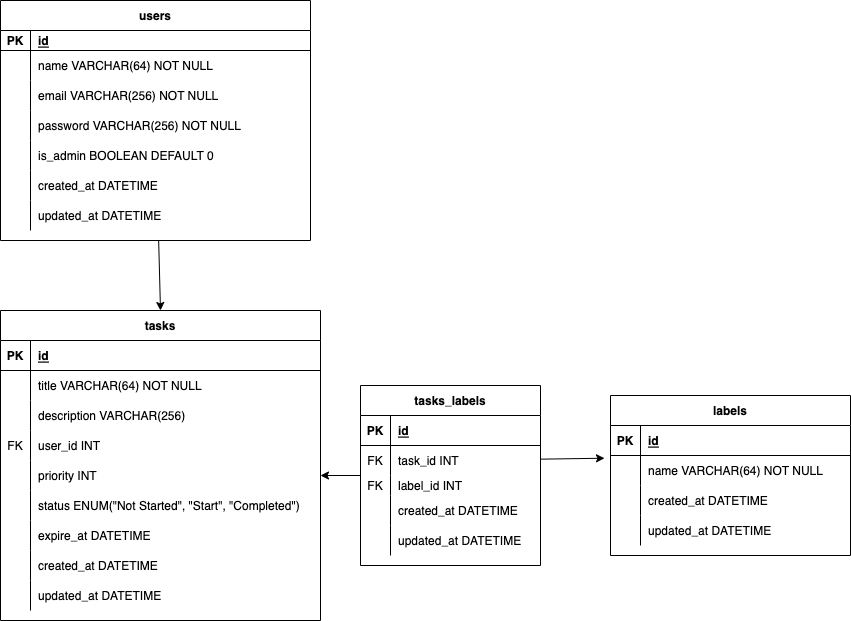

The diagram above was exported from draw.io. Its source (the exported page's mxGraphModel, read from the mxfile embedded in the PNG):
<mxGraphModel dx="298" dy="296" grid="1" gridSize="10" guides="1" tooltips="1" connect="1" arrows="1" fold="1" page="1" pageScale="1" pageWidth="1654" pageHeight="1169" math="0" shadow="0">
  <root>
    <mxCell id="0" />
    <mxCell id="1" parent="0" />
    <mxCell id="94" style="edgeStyle=none;html=1;entryX=0.5;entryY=0;entryDx=0;entryDy=0;" parent="1" source="2" target="21" edge="1">
      <mxGeometry relative="1" as="geometry" />
    </mxCell>
    <mxCell id="2" value="users" style="shape=table;startSize=30;container=1;collapsible=1;childLayout=tableLayout;fixedRows=1;rowLines=0;fontStyle=1;align=center;resizeLast=1;" parent="1" vertex="1">
      <mxGeometry x="440" y="90" width="310" height="240" as="geometry" />
    </mxCell>
    <mxCell id="3" value="" style="shape=partialRectangle;collapsible=0;dropTarget=0;pointerEvents=0;fillColor=none;top=0;left=0;bottom=1;right=0;points=[[0,0.5],[1,0.5]];portConstraint=eastwest;" parent="2" vertex="1">
      <mxGeometry y="30" width="310" height="20" as="geometry" />
    </mxCell>
    <mxCell id="4" value="PK" style="shape=partialRectangle;connectable=0;fillColor=none;top=0;left=0;bottom=0;right=0;fontStyle=1;overflow=hidden;" parent="3" vertex="1">
      <mxGeometry width="30" height="20" as="geometry">
        <mxRectangle width="30" height="20" as="alternateBounds" />
      </mxGeometry>
    </mxCell>
    <mxCell id="5" value="id" style="shape=partialRectangle;connectable=0;fillColor=none;top=0;left=0;bottom=0;right=0;align=left;spacingLeft=6;fontStyle=5;overflow=hidden;" parent="3" vertex="1">
      <mxGeometry x="30" width="280" height="20" as="geometry">
        <mxRectangle width="280" height="20" as="alternateBounds" />
      </mxGeometry>
    </mxCell>
    <mxCell id="6" value="" style="shape=partialRectangle;collapsible=0;dropTarget=0;pointerEvents=0;fillColor=none;top=0;left=0;bottom=0;right=0;points=[[0,0.5],[1,0.5]];portConstraint=eastwest;" parent="2" vertex="1">
      <mxGeometry y="50" width="310" height="30" as="geometry" />
    </mxCell>
    <mxCell id="7" value="" style="shape=partialRectangle;connectable=0;fillColor=none;top=0;left=0;bottom=0;right=0;editable=1;overflow=hidden;" parent="6" vertex="1">
      <mxGeometry width="30" height="30" as="geometry">
        <mxRectangle width="30" height="30" as="alternateBounds" />
      </mxGeometry>
    </mxCell>
    <mxCell id="8" value="name VARCHAR(64) NOT NULL" style="shape=partialRectangle;connectable=0;fillColor=none;top=0;left=0;bottom=0;right=0;align=left;spacingLeft=6;overflow=hidden;" parent="6" vertex="1">
      <mxGeometry x="30" width="280" height="30" as="geometry">
        <mxRectangle width="280" height="30" as="alternateBounds" />
      </mxGeometry>
    </mxCell>
    <mxCell id="9" value="" style="shape=partialRectangle;collapsible=0;dropTarget=0;pointerEvents=0;fillColor=none;top=0;left=0;bottom=0;right=0;points=[[0,0.5],[1,0.5]];portConstraint=eastwest;" parent="2" vertex="1">
      <mxGeometry y="80" width="310" height="30" as="geometry" />
    </mxCell>
    <mxCell id="10" value="" style="shape=partialRectangle;connectable=0;fillColor=none;top=0;left=0;bottom=0;right=0;editable=1;overflow=hidden;" parent="9" vertex="1">
      <mxGeometry width="30" height="30" as="geometry">
        <mxRectangle width="30" height="30" as="alternateBounds" />
      </mxGeometry>
    </mxCell>
    <mxCell id="11" value="email VARCHAR(256) NOT NULL " style="shape=partialRectangle;connectable=0;fillColor=none;top=0;left=0;bottom=0;right=0;align=left;spacingLeft=6;overflow=hidden;" parent="9" vertex="1">
      <mxGeometry x="30" width="280" height="30" as="geometry">
        <mxRectangle width="280" height="30" as="alternateBounds" />
      </mxGeometry>
    </mxCell>
    <mxCell id="12" value="" style="shape=partialRectangle;collapsible=0;dropTarget=0;pointerEvents=0;fillColor=none;top=0;left=0;bottom=0;right=0;points=[[0,0.5],[1,0.5]];portConstraint=eastwest;" parent="2" vertex="1">
      <mxGeometry y="110" width="310" height="30" as="geometry" />
    </mxCell>
    <mxCell id="13" value="" style="shape=partialRectangle;connectable=0;fillColor=none;top=0;left=0;bottom=0;right=0;editable=1;overflow=hidden;" parent="12" vertex="1">
      <mxGeometry width="30" height="30" as="geometry">
        <mxRectangle width="30" height="30" as="alternateBounds" />
      </mxGeometry>
    </mxCell>
    <mxCell id="14" value="password VARCHAR(256) NOT NULL" style="shape=partialRectangle;connectable=0;fillColor=none;top=0;left=0;bottom=0;right=0;align=left;spacingLeft=6;overflow=hidden;" parent="12" vertex="1">
      <mxGeometry x="30" width="280" height="30" as="geometry">
        <mxRectangle width="280" height="30" as="alternateBounds" />
      </mxGeometry>
    </mxCell>
    <mxCell id="15" style="shape=partialRectangle;collapsible=0;dropTarget=0;pointerEvents=0;fillColor=none;top=0;left=0;bottom=0;right=0;points=[[0,0.5],[1,0.5]];portConstraint=eastwest;" parent="2" vertex="1">
      <mxGeometry y="140" width="310" height="30" as="geometry" />
    </mxCell>
    <mxCell id="16" style="shape=partialRectangle;connectable=0;fillColor=none;top=0;left=0;bottom=0;right=0;editable=1;overflow=hidden;" parent="15" vertex="1">
      <mxGeometry width="30" height="30" as="geometry">
        <mxRectangle width="30" height="30" as="alternateBounds" />
      </mxGeometry>
    </mxCell>
    <mxCell id="17" value="is_admin BOOLEAN DEFAULT 0" style="shape=partialRectangle;connectable=0;fillColor=none;top=0;left=0;bottom=0;right=0;align=left;spacingLeft=6;overflow=hidden;" parent="15" vertex="1">
      <mxGeometry x="30" width="280" height="30" as="geometry">
        <mxRectangle width="280" height="30" as="alternateBounds" />
      </mxGeometry>
    </mxCell>
    <mxCell id="43" style="shape=partialRectangle;collapsible=0;dropTarget=0;pointerEvents=0;fillColor=none;top=0;left=0;bottom=0;right=0;points=[[0,0.5],[1,0.5]];portConstraint=eastwest;" parent="2" vertex="1">
      <mxGeometry y="170" width="310" height="30" as="geometry" />
    </mxCell>
    <mxCell id="44" style="shape=partialRectangle;connectable=0;fillColor=none;top=0;left=0;bottom=0;right=0;editable=1;overflow=hidden;" parent="43" vertex="1">
      <mxGeometry width="30" height="30" as="geometry">
        <mxRectangle width="30" height="30" as="alternateBounds" />
      </mxGeometry>
    </mxCell>
    <mxCell id="45" value="created_at DATETIME" style="shape=partialRectangle;connectable=0;fillColor=none;top=0;left=0;bottom=0;right=0;align=left;spacingLeft=6;overflow=hidden;" parent="43" vertex="1">
      <mxGeometry x="30" width="280" height="30" as="geometry">
        <mxRectangle width="280" height="30" as="alternateBounds" />
      </mxGeometry>
    </mxCell>
    <mxCell id="52" style="shape=partialRectangle;collapsible=0;dropTarget=0;pointerEvents=0;fillColor=none;top=0;left=0;bottom=0;right=0;points=[[0,0.5],[1,0.5]];portConstraint=eastwest;" parent="2" vertex="1">
      <mxGeometry y="200" width="310" height="30" as="geometry" />
    </mxCell>
    <mxCell id="53" style="shape=partialRectangle;connectable=0;fillColor=none;top=0;left=0;bottom=0;right=0;editable=1;overflow=hidden;" parent="52" vertex="1">
      <mxGeometry width="30" height="30" as="geometry">
        <mxRectangle width="30" height="30" as="alternateBounds" />
      </mxGeometry>
    </mxCell>
    <mxCell id="54" value="updated_at DATETIME" style="shape=partialRectangle;connectable=0;fillColor=none;top=0;left=0;bottom=0;right=0;align=left;spacingLeft=6;overflow=hidden;" parent="52" vertex="1">
      <mxGeometry x="30" width="280" height="30" as="geometry">
        <mxRectangle width="280" height="30" as="alternateBounds" />
      </mxGeometry>
    </mxCell>
    <mxCell id="21" value="tasks" style="shape=table;startSize=30;container=1;collapsible=1;childLayout=tableLayout;fixedRows=1;rowLines=0;fontStyle=1;align=center;resizeLast=1;" parent="1" vertex="1">
      <mxGeometry x="440" y="400" width="320" height="310" as="geometry" />
    </mxCell>
    <mxCell id="22" value="" style="shape=partialRectangle;collapsible=0;dropTarget=0;pointerEvents=0;fillColor=none;top=0;left=0;bottom=1;right=0;points=[[0,0.5],[1,0.5]];portConstraint=eastwest;" parent="21" vertex="1">
      <mxGeometry y="30" width="320" height="30" as="geometry" />
    </mxCell>
    <mxCell id="23" value="PK" style="shape=partialRectangle;connectable=0;fillColor=none;top=0;left=0;bottom=0;right=0;fontStyle=1;overflow=hidden;" parent="22" vertex="1">
      <mxGeometry width="30" height="30" as="geometry">
        <mxRectangle width="30" height="30" as="alternateBounds" />
      </mxGeometry>
    </mxCell>
    <mxCell id="24" value="id" style="shape=partialRectangle;connectable=0;fillColor=none;top=0;left=0;bottom=0;right=0;align=left;spacingLeft=6;fontStyle=5;overflow=hidden;" parent="22" vertex="1">
      <mxGeometry x="30" width="290" height="30" as="geometry">
        <mxRectangle width="290" height="30" as="alternateBounds" />
      </mxGeometry>
    </mxCell>
    <mxCell id="25" value="" style="shape=partialRectangle;collapsible=0;dropTarget=0;pointerEvents=0;fillColor=none;top=0;left=0;bottom=0;right=0;points=[[0,0.5],[1,0.5]];portConstraint=eastwest;" parent="21" vertex="1">
      <mxGeometry y="60" width="320" height="30" as="geometry" />
    </mxCell>
    <mxCell id="26" value="" style="shape=partialRectangle;connectable=0;fillColor=none;top=0;left=0;bottom=0;right=0;editable=1;overflow=hidden;" parent="25" vertex="1">
      <mxGeometry width="30" height="30" as="geometry">
        <mxRectangle width="30" height="30" as="alternateBounds" />
      </mxGeometry>
    </mxCell>
    <mxCell id="27" value="title VARCHAR(64) NOT NULL" style="shape=partialRectangle;connectable=0;fillColor=none;top=0;left=0;bottom=0;right=0;align=left;spacingLeft=6;overflow=hidden;" parent="25" vertex="1">
      <mxGeometry x="30" width="290" height="30" as="geometry">
        <mxRectangle width="290" height="30" as="alternateBounds" />
      </mxGeometry>
    </mxCell>
    <mxCell id="28" value="" style="shape=partialRectangle;collapsible=0;dropTarget=0;pointerEvents=0;fillColor=none;top=0;left=0;bottom=0;right=0;points=[[0,0.5],[1,0.5]];portConstraint=eastwest;" parent="21" vertex="1">
      <mxGeometry y="90" width="320" height="30" as="geometry" />
    </mxCell>
    <mxCell id="29" value="" style="shape=partialRectangle;connectable=0;fillColor=none;top=0;left=0;bottom=0;right=0;editable=1;overflow=hidden;" parent="28" vertex="1">
      <mxGeometry width="30" height="30" as="geometry">
        <mxRectangle width="30" height="30" as="alternateBounds" />
      </mxGeometry>
    </mxCell>
    <mxCell id="30" value="description VARCHAR(256)" style="shape=partialRectangle;connectable=0;fillColor=none;top=0;left=0;bottom=0;right=0;align=left;spacingLeft=6;overflow=hidden;" parent="28" vertex="1">
      <mxGeometry x="30" width="290" height="30" as="geometry">
        <mxRectangle width="290" height="30" as="alternateBounds" />
      </mxGeometry>
    </mxCell>
    <mxCell id="31" value="" style="shape=partialRectangle;collapsible=0;dropTarget=0;pointerEvents=0;fillColor=none;top=0;left=0;bottom=0;right=0;points=[[0,0.5],[1,0.5]];portConstraint=eastwest;" parent="21" vertex="1">
      <mxGeometry y="120" width="320" height="30" as="geometry" />
    </mxCell>
    <mxCell id="32" value="FK" style="shape=partialRectangle;connectable=0;fillColor=none;top=0;left=0;bottom=0;right=0;editable=1;overflow=hidden;" parent="31" vertex="1">
      <mxGeometry width="30" height="30" as="geometry">
        <mxRectangle width="30" height="30" as="alternateBounds" />
      </mxGeometry>
    </mxCell>
    <mxCell id="33" value="user_id INT" style="shape=partialRectangle;connectable=0;fillColor=none;top=0;left=0;bottom=0;right=0;align=left;spacingLeft=6;overflow=hidden;" parent="31" vertex="1">
      <mxGeometry x="30" width="290" height="30" as="geometry">
        <mxRectangle width="290" height="30" as="alternateBounds" />
      </mxGeometry>
    </mxCell>
    <mxCell id="37" style="shape=partialRectangle;collapsible=0;dropTarget=0;pointerEvents=0;fillColor=none;top=0;left=0;bottom=0;right=0;points=[[0,0.5],[1,0.5]];portConstraint=eastwest;" parent="21" vertex="1">
      <mxGeometry y="150" width="320" height="30" as="geometry" />
    </mxCell>
    <mxCell id="38" style="shape=partialRectangle;connectable=0;fillColor=none;top=0;left=0;bottom=0;right=0;editable=1;overflow=hidden;" parent="37" vertex="1">
      <mxGeometry width="30" height="30" as="geometry">
        <mxRectangle width="30" height="30" as="alternateBounds" />
      </mxGeometry>
    </mxCell>
    <mxCell id="39" value="priority INT" style="shape=partialRectangle;connectable=0;fillColor=none;top=0;left=0;bottom=0;right=0;align=left;spacingLeft=6;overflow=hidden;" parent="37" vertex="1">
      <mxGeometry x="30" width="290" height="30" as="geometry">
        <mxRectangle width="290" height="30" as="alternateBounds" />
      </mxGeometry>
    </mxCell>
    <mxCell id="34" style="shape=partialRectangle;collapsible=0;dropTarget=0;pointerEvents=0;fillColor=none;top=0;left=0;bottom=0;right=0;points=[[0,0.5],[1,0.5]];portConstraint=eastwest;" parent="21" vertex="1">
      <mxGeometry y="180" width="320" height="30" as="geometry" />
    </mxCell>
    <mxCell id="35" style="shape=partialRectangle;connectable=0;fillColor=none;top=0;left=0;bottom=0;right=0;editable=1;overflow=hidden;" parent="34" vertex="1">
      <mxGeometry width="30" height="30" as="geometry">
        <mxRectangle width="30" height="30" as="alternateBounds" />
      </mxGeometry>
    </mxCell>
    <mxCell id="36" value="status ENUM(&quot;Not Started&quot;, &quot;Start&quot;, &quot;Completed&quot;)" style="shape=partialRectangle;connectable=0;fillColor=none;top=0;left=0;bottom=0;right=0;align=left;spacingLeft=6;overflow=hidden;" parent="34" vertex="1">
      <mxGeometry x="30" width="290" height="30" as="geometry">
        <mxRectangle width="290" height="30" as="alternateBounds" />
      </mxGeometry>
    </mxCell>
    <mxCell id="46" style="shape=partialRectangle;collapsible=0;dropTarget=0;pointerEvents=0;fillColor=none;top=0;left=0;bottom=0;right=0;points=[[0,0.5],[1,0.5]];portConstraint=eastwest;" parent="21" vertex="1">
      <mxGeometry y="210" width="320" height="30" as="geometry" />
    </mxCell>
    <mxCell id="47" style="shape=partialRectangle;connectable=0;fillColor=none;top=0;left=0;bottom=0;right=0;editable=1;overflow=hidden;" parent="46" vertex="1">
      <mxGeometry width="30" height="30" as="geometry">
        <mxRectangle width="30" height="30" as="alternateBounds" />
      </mxGeometry>
    </mxCell>
    <mxCell id="48" value="expire_at DATETIME" style="shape=partialRectangle;connectable=0;fillColor=none;top=0;left=0;bottom=0;right=0;align=left;spacingLeft=6;overflow=hidden;" parent="46" vertex="1">
      <mxGeometry x="30" width="290" height="30" as="geometry">
        <mxRectangle width="290" height="30" as="alternateBounds" />
      </mxGeometry>
    </mxCell>
    <mxCell id="40" style="shape=partialRectangle;collapsible=0;dropTarget=0;pointerEvents=0;fillColor=none;top=0;left=0;bottom=0;right=0;points=[[0,0.5],[1,0.5]];portConstraint=eastwest;" parent="21" vertex="1">
      <mxGeometry y="240" width="320" height="30" as="geometry" />
    </mxCell>
    <mxCell id="41" style="shape=partialRectangle;connectable=0;fillColor=none;top=0;left=0;bottom=0;right=0;editable=1;overflow=hidden;" parent="40" vertex="1">
      <mxGeometry width="30" height="30" as="geometry">
        <mxRectangle width="30" height="30" as="alternateBounds" />
      </mxGeometry>
    </mxCell>
    <mxCell id="42" value="created_at DATETIME" style="shape=partialRectangle;connectable=0;fillColor=none;top=0;left=0;bottom=0;right=0;align=left;spacingLeft=6;overflow=hidden;" parent="40" vertex="1">
      <mxGeometry x="30" width="290" height="30" as="geometry">
        <mxRectangle width="290" height="30" as="alternateBounds" />
      </mxGeometry>
    </mxCell>
    <mxCell id="49" style="shape=partialRectangle;collapsible=0;dropTarget=0;pointerEvents=0;fillColor=none;top=0;left=0;bottom=0;right=0;points=[[0,0.5],[1,0.5]];portConstraint=eastwest;" parent="21" vertex="1">
      <mxGeometry y="270" width="320" height="30" as="geometry" />
    </mxCell>
    <mxCell id="50" style="shape=partialRectangle;connectable=0;fillColor=none;top=0;left=0;bottom=0;right=0;editable=1;overflow=hidden;" parent="49" vertex="1">
      <mxGeometry width="30" height="30" as="geometry">
        <mxRectangle width="30" height="30" as="alternateBounds" />
      </mxGeometry>
    </mxCell>
    <mxCell id="51" value="updated_at DATETIME" style="shape=partialRectangle;connectable=0;fillColor=none;top=0;left=0;bottom=0;right=0;align=left;spacingLeft=6;overflow=hidden;" parent="49" vertex="1">
      <mxGeometry x="30" width="290" height="30" as="geometry">
        <mxRectangle width="290" height="30" as="alternateBounds" />
      </mxGeometry>
    </mxCell>
    <mxCell id="55" value="labels" style="shape=table;startSize=30;container=1;collapsible=1;childLayout=tableLayout;fixedRows=1;rowLines=0;fontStyle=1;align=center;resizeLast=1;" parent="1" vertex="1">
      <mxGeometry x="1050" y="485" width="240" height="160" as="geometry" />
    </mxCell>
    <mxCell id="56" value="" style="shape=partialRectangle;collapsible=0;dropTarget=0;pointerEvents=0;fillColor=none;top=0;left=0;bottom=1;right=0;points=[[0,0.5],[1,0.5]];portConstraint=eastwest;" parent="55" vertex="1">
      <mxGeometry y="30" width="240" height="30" as="geometry" />
    </mxCell>
    <mxCell id="57" value="PK" style="shape=partialRectangle;connectable=0;fillColor=none;top=0;left=0;bottom=0;right=0;fontStyle=1;overflow=hidden;" parent="56" vertex="1">
      <mxGeometry width="30" height="30" as="geometry">
        <mxRectangle width="30" height="30" as="alternateBounds" />
      </mxGeometry>
    </mxCell>
    <mxCell id="58" value="id" style="shape=partialRectangle;connectable=0;fillColor=none;top=0;left=0;bottom=0;right=0;align=left;spacingLeft=6;fontStyle=5;overflow=hidden;" parent="56" vertex="1">
      <mxGeometry x="30" width="210" height="30" as="geometry">
        <mxRectangle width="210" height="30" as="alternateBounds" />
      </mxGeometry>
    </mxCell>
    <mxCell id="62" value="" style="shape=partialRectangle;collapsible=0;dropTarget=0;pointerEvents=0;fillColor=none;top=0;left=0;bottom=0;right=0;points=[[0,0.5],[1,0.5]];portConstraint=eastwest;" parent="55" vertex="1">
      <mxGeometry y="60" width="240" height="30" as="geometry" />
    </mxCell>
    <mxCell id="63" value="" style="shape=partialRectangle;connectable=0;fillColor=none;top=0;left=0;bottom=0;right=0;editable=1;overflow=hidden;" parent="62" vertex="1">
      <mxGeometry width="30" height="30" as="geometry">
        <mxRectangle width="30" height="30" as="alternateBounds" />
      </mxGeometry>
    </mxCell>
    <mxCell id="64" value="name VARCHAR(64) NOT NULL" style="shape=partialRectangle;connectable=0;fillColor=none;top=0;left=0;bottom=0;right=0;align=left;spacingLeft=6;overflow=hidden;" parent="62" vertex="1">
      <mxGeometry x="30" width="210" height="30" as="geometry">
        <mxRectangle width="210" height="30" as="alternateBounds" />
      </mxGeometry>
    </mxCell>
    <mxCell id="65" value="" style="shape=partialRectangle;collapsible=0;dropTarget=0;pointerEvents=0;fillColor=none;top=0;left=0;bottom=0;right=0;points=[[0,0.5],[1,0.5]];portConstraint=eastwest;" parent="55" vertex="1">
      <mxGeometry y="90" width="240" height="30" as="geometry" />
    </mxCell>
    <mxCell id="66" value="" style="shape=partialRectangle;connectable=0;fillColor=none;top=0;left=0;bottom=0;right=0;editable=1;overflow=hidden;" parent="65" vertex="1">
      <mxGeometry width="30" height="30" as="geometry">
        <mxRectangle width="30" height="30" as="alternateBounds" />
      </mxGeometry>
    </mxCell>
    <mxCell id="67" value="created_at DATETIME" style="shape=partialRectangle;connectable=0;fillColor=none;top=0;left=0;bottom=0;right=0;align=left;spacingLeft=6;overflow=hidden;" parent="65" vertex="1">
      <mxGeometry x="30" width="210" height="30" as="geometry">
        <mxRectangle width="210" height="30" as="alternateBounds" />
      </mxGeometry>
    </mxCell>
    <mxCell id="71" style="shape=partialRectangle;collapsible=0;dropTarget=0;pointerEvents=0;fillColor=none;top=0;left=0;bottom=0;right=0;points=[[0,0.5],[1,0.5]];portConstraint=eastwest;" parent="55" vertex="1">
      <mxGeometry y="120" width="240" height="30" as="geometry" />
    </mxCell>
    <mxCell id="72" style="shape=partialRectangle;connectable=0;fillColor=none;top=0;left=0;bottom=0;right=0;editable=1;overflow=hidden;" parent="71" vertex="1">
      <mxGeometry width="30" height="30" as="geometry">
        <mxRectangle width="30" height="30" as="alternateBounds" />
      </mxGeometry>
    </mxCell>
    <mxCell id="73" value="updated_at DATETIME" style="shape=partialRectangle;connectable=0;fillColor=none;top=0;left=0;bottom=0;right=0;align=left;spacingLeft=6;overflow=hidden;" parent="71" vertex="1">
      <mxGeometry x="30" width="210" height="30" as="geometry">
        <mxRectangle width="210" height="30" as="alternateBounds" />
      </mxGeometry>
    </mxCell>
    <mxCell id="92" style="edgeStyle=none;html=1;entryX=1;entryY=0.5;entryDx=0;entryDy=0;" parent="1" source="76" target="37" edge="1">
      <mxGeometry relative="1" as="geometry" />
    </mxCell>
    <mxCell id="76" value="tasks_labels" style="shape=table;startSize=30;container=1;collapsible=1;childLayout=tableLayout;fixedRows=1;rowLines=0;fontStyle=1;align=center;resizeLast=1;" parent="1" vertex="1">
      <mxGeometry x="800" y="475" width="180" height="180" as="geometry" />
    </mxCell>
    <mxCell id="77" value="" style="shape=partialRectangle;collapsible=0;dropTarget=0;pointerEvents=0;fillColor=none;top=0;left=0;bottom=1;right=0;points=[[0,0.5],[1,0.5]];portConstraint=eastwest;" parent="76" vertex="1">
      <mxGeometry y="30" width="180" height="30" as="geometry" />
    </mxCell>
    <mxCell id="78" value="PK" style="shape=partialRectangle;connectable=0;fillColor=none;top=0;left=0;bottom=0;right=0;fontStyle=1;overflow=hidden;" parent="77" vertex="1">
      <mxGeometry width="30" height="30" as="geometry">
        <mxRectangle width="30" height="30" as="alternateBounds" />
      </mxGeometry>
    </mxCell>
    <mxCell id="79" value="id" style="shape=partialRectangle;connectable=0;fillColor=none;top=0;left=0;bottom=0;right=0;align=left;spacingLeft=6;fontStyle=5;overflow=hidden;" parent="77" vertex="1">
      <mxGeometry x="30" width="150" height="30" as="geometry">
        <mxRectangle width="150" height="30" as="alternateBounds" />
      </mxGeometry>
    </mxCell>
    <mxCell id="80" value="" style="shape=partialRectangle;collapsible=0;dropTarget=0;pointerEvents=0;fillColor=none;top=0;left=0;bottom=0;right=0;points=[[0,0.5],[1,0.5]];portConstraint=eastwest;" parent="76" vertex="1">
      <mxGeometry y="60" width="180" height="30" as="geometry" />
    </mxCell>
    <mxCell id="81" value="FK" style="shape=partialRectangle;connectable=0;fillColor=none;top=0;left=0;bottom=0;right=0;editable=1;overflow=hidden;" parent="80" vertex="1">
      <mxGeometry width="30" height="30" as="geometry">
        <mxRectangle width="30" height="30" as="alternateBounds" />
      </mxGeometry>
    </mxCell>
    <mxCell id="82" value="task_id INT" style="shape=partialRectangle;connectable=0;fillColor=none;top=0;left=0;bottom=0;right=0;align=left;spacingLeft=6;overflow=hidden;" parent="80" vertex="1">
      <mxGeometry x="30" width="150" height="30" as="geometry">
        <mxRectangle width="150" height="30" as="alternateBounds" />
      </mxGeometry>
    </mxCell>
    <mxCell id="83" value="" style="shape=partialRectangle;collapsible=0;dropTarget=0;pointerEvents=0;fillColor=none;top=0;left=0;bottom=0;right=0;points=[[0,0.5],[1,0.5]];portConstraint=eastwest;" parent="76" vertex="1">
      <mxGeometry y="90" width="180" height="20" as="geometry" />
    </mxCell>
    <mxCell id="84" value="FK" style="shape=partialRectangle;connectable=0;fillColor=none;top=0;left=0;bottom=0;right=0;editable=1;overflow=hidden;" parent="83" vertex="1">
      <mxGeometry width="30" height="20" as="geometry">
        <mxRectangle width="30" height="20" as="alternateBounds" />
      </mxGeometry>
    </mxCell>
    <mxCell id="85" value="label_id INT" style="shape=partialRectangle;connectable=0;fillColor=none;top=0;left=0;bottom=0;right=0;align=left;spacingLeft=6;overflow=hidden;" parent="83" vertex="1">
      <mxGeometry x="30" width="150" height="20" as="geometry">
        <mxRectangle width="150" height="20" as="alternateBounds" />
      </mxGeometry>
    </mxCell>
    <mxCell id="86" value="" style="shape=partialRectangle;collapsible=0;dropTarget=0;pointerEvents=0;fillColor=none;top=0;left=0;bottom=0;right=0;points=[[0,0.5],[1,0.5]];portConstraint=eastwest;" parent="76" vertex="1">
      <mxGeometry y="110" width="180" height="30" as="geometry" />
    </mxCell>
    <mxCell id="87" value="" style="shape=partialRectangle;connectable=0;fillColor=none;top=0;left=0;bottom=0;right=0;editable=1;overflow=hidden;" parent="86" vertex="1">
      <mxGeometry width="30" height="30" as="geometry">
        <mxRectangle width="30" height="30" as="alternateBounds" />
      </mxGeometry>
    </mxCell>
    <mxCell id="88" value="created_at DATETIME" style="shape=partialRectangle;connectable=0;fillColor=none;top=0;left=0;bottom=0;right=0;align=left;spacingLeft=6;overflow=hidden;" parent="86" vertex="1">
      <mxGeometry x="30" width="150" height="30" as="geometry">
        <mxRectangle width="150" height="30" as="alternateBounds" />
      </mxGeometry>
    </mxCell>
    <mxCell id="89" style="shape=partialRectangle;collapsible=0;dropTarget=0;pointerEvents=0;fillColor=none;top=0;left=0;bottom=0;right=0;points=[[0,0.5],[1,0.5]];portConstraint=eastwest;" parent="76" vertex="1">
      <mxGeometry y="140" width="180" height="30" as="geometry" />
    </mxCell>
    <mxCell id="90" style="shape=partialRectangle;connectable=0;fillColor=none;top=0;left=0;bottom=0;right=0;editable=1;overflow=hidden;" parent="89" vertex="1">
      <mxGeometry width="30" height="30" as="geometry">
        <mxRectangle width="30" height="30" as="alternateBounds" />
      </mxGeometry>
    </mxCell>
    <mxCell id="91" value="updated_at DATETIME" style="shape=partialRectangle;connectable=0;fillColor=none;top=0;left=0;bottom=0;right=0;align=left;spacingLeft=6;overflow=hidden;" parent="89" vertex="1">
      <mxGeometry x="30" width="150" height="30" as="geometry">
        <mxRectangle width="150" height="30" as="alternateBounds" />
      </mxGeometry>
    </mxCell>
    <mxCell id="93" style="edgeStyle=none;html=1;entryX=-0.025;entryY=0.09;entryDx=0;entryDy=0;entryPerimeter=0;" parent="1" source="80" target="62" edge="1">
      <mxGeometry relative="1" as="geometry" />
    </mxCell>
  </root>
</mxGraphModel>